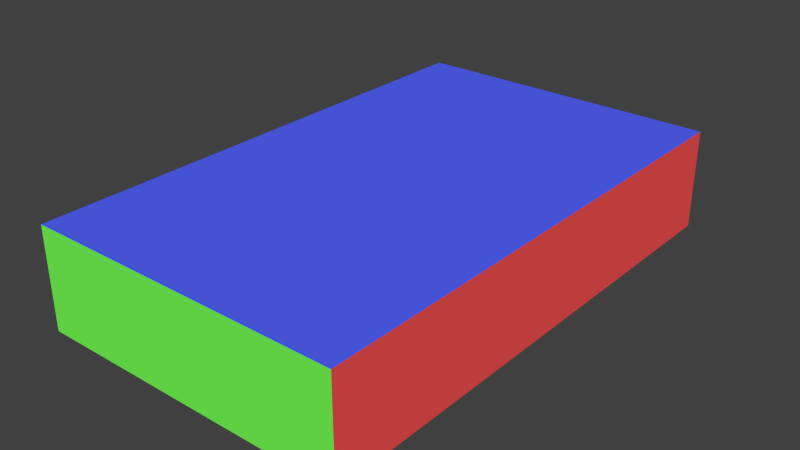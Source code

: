 # Source: rotatingCube.blend  (saved by Blender 2.77.0; exported with 4.5.12 LTS)
import bpy
from mathutils import Matrix  # noqa: F401  (used for matrix-valued properties, if any)

bpy.ops.wm.read_factory_settings(use_empty=True)
scene = bpy.context.scene
scene.name = 'Scene'

# ---- collections
col_collection_1 = bpy.data.collections.new('Collection 1'); scene.collection.children.link(col_collection_1)

# ---- materials (node trees are filled in below, after node groups)
mat_red = bpy.data.materials.new('RED')
mat_red.alpha_threshold = 0.0
mat_red.use_transparent_shadow = False
mat_red.diffuse_color = (1.0, 0.08943, 0.08943, 1.0)
mat_red.roughness = 0.5
mat_red.line_color = (0.0, 0.0, 0.0, 1.0)
mat_green = bpy.data.materials.new('GREEN')
mat_green.alpha_threshold = 0.0
mat_green.use_transparent_shadow = False
mat_green.diffuse_color = (0.1801, 1.0, 0.08943, 1.0)
mat_green.roughness = 0.5
mat_green.line_color = (0.0, 0.0, 0.0, 1.0)
mat_blue = bpy.data.materials.new('BLUE')
mat_blue.alpha_threshold = 0.0
mat_blue.use_transparent_shadow = False
mat_blue.diffuse_color = (0.08943, 0.1302, 1.0, 1.0)
mat_blue.roughness = 0.5
mat_blue.line_color = (0.0, 0.0, 0.0, 1.0)

# ---- material node trees

# ---- world
world_world = bpy.data.worlds.new('World'); scene.world = world_world
world_world.color = (0.05088, 0.05088, 0.05088)
world_world.use_sun_shadow = False
world_world.sun_shadow_jitter_overblur = 0.0
world_world.cycles.sampling_method = 'MANUAL'

# ---- meshes
me_cube = bpy.data.meshes.new('Cube')
me_cube.from_pydata([(1.006, 1.643, -0.3201), (1.006, -1.643, -0.3201), (-1.006, -1.643, -0.3201), (-1.006, 1.644, -0.3201), (1.006, 1.643, 0.3201), (1.006, -1.644, 0.3201), (-1.006, -1.643, 0.3201), (-1.006, 1.643, 0.3201)], [], [(0, 1, 2, 3), (4, 7, 6, 5), (0, 4, 5, 1), (1, 5, 6, 2), (2, 6, 7, 3), (4, 0, 3, 7)])
me_cube.polygons.foreach_set('material_index', [2, 2, 0, 1, 0, 1])
me_cube.materials.append(mat_red)
me_cube.materials.append(mat_green)
me_cube.materials.append(mat_blue)
me_cube.use_remesh_preserve_volume = False
me_cube.use_remesh_preserve_attributes = False
me_cube.use_mirror_vertex_groups = False
me_cube.update()

# ---- objects
ob_cube = bpy.data.objects.new('Cube', me_cube)

# ---- transforms, parenting, visibility, modifiers, constraints
ob_cube.location = (0.0, 0.0, 0.0)
ob_cube.rotation_mode = 'QUATERNION'
ob_cube.rotation_quaternion = (1.0, 0.0, 0.0, 0.0)
ob_cube.lock_rotations_4d = False
ob_cube.empty_display_type = 'ARROWS'
ob_cube.lineart.crease_threshold = 0.0

# ---- collection membership
col_collection_1.objects.link(ob_cube)

# ---- scene / render settings (as saved in the file)
scene.frame_start = 1; scene.frame_end = 250; scene.frame_set(1)
scene.render.engine = 'BLENDER_EEVEE_NEXT'
scene.render.resolution_percentage = 50
scene.render.dither_intensity = 0.0
scene.cycles.use_denoising = False
scene.cycles.samples = 128
scene.cycles.sampling_pattern = 'TABULATED_SOBOL'
scene.cycles.light_sampling_threshold = 0.0
scene.cycles.use_adaptive_sampling = False
scene.cycles.use_light_tree = False
scene.cycles.blur_glossy = 0.0
scene.cycles.sample_clamp_indirect = 0.0
scene.view_settings.view_transform = 'Standard'
bpy.context.view_layer.update()

# ---- added for rendering (the .blend has no active camera and no usable light): camera, sun
cam_auto = bpy.data.cameras.new('AutoCamera')
cam_auto.lens = 50.0
cam_auto.sensor_width = 36.0
cam_auto.clip_end = 1000.0
ob_auto_camera = bpy.data.objects.new('AutoCamera', cam_auto)
scene.collection.objects.link(ob_auto_camera)
ob_auto_camera.location = (3.61464, -4.33757, 2.89171)
ob_auto_camera.rotation_euler = (1.09748, -7.21219e-08, 0.694738)
scene.camera = ob_auto_camera
light_auto_sun = bpy.data.lights.new('AutoSun', 'SUN')
light_auto_sun.energy = 3.0
light_auto_sun.angle = 0.0523599
ob_auto_sun = bpy.data.objects.new('AutoSun', light_auto_sun)
scene.collection.objects.link(ob_auto_sun)
ob_auto_sun.rotation_euler = (0.872665, 0.174533, 0.523599)
bpy.context.view_layer.update()
